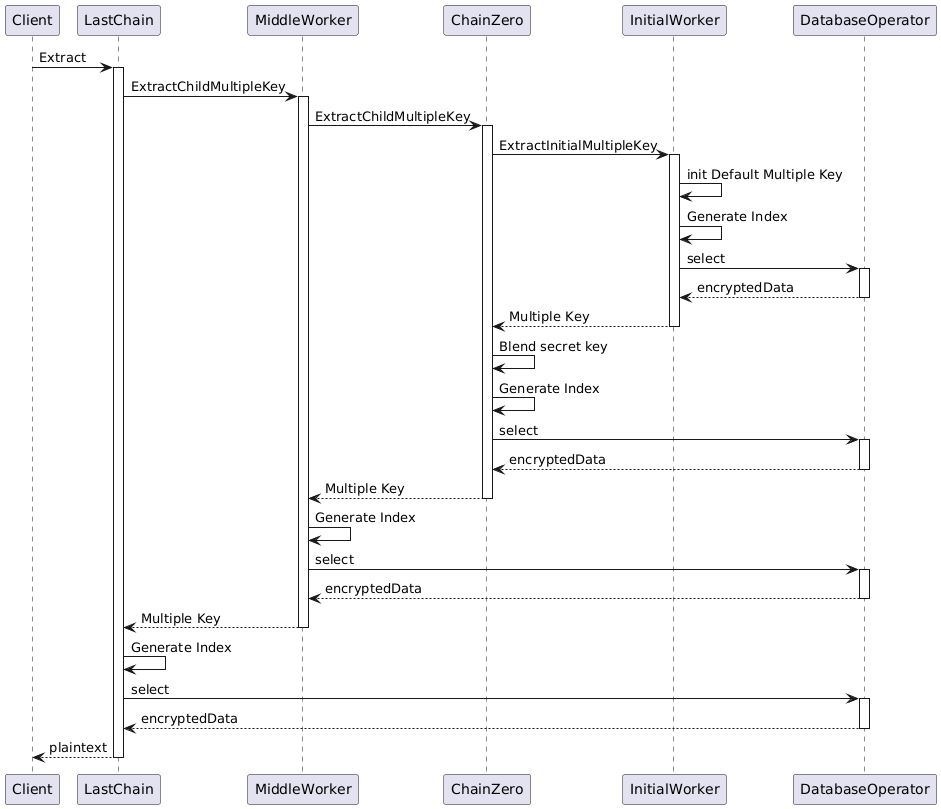

The diagram above was rendered by PlantUML. Its source (embedded in the PNG):
@startuml
Client -> LastChain : Extract
activate LastChain
LastChain -> MiddleWorker : ExtractChildMultipleKey
activate MiddleWorker
MiddleWorker -> ChainZero : ExtractChildMultipleKey
activate ChainZero
ChainZero -> InitialWorker : ExtractInitialMultipleKey
activate InitialWorker
InitialWorker -> InitialWorker : init Default Multiple Key
InitialWorker -> InitialWorker : Generate Index
InitialWorker -> DatabaseOperator : select
activate DatabaseOperator
return encryptedData
return Multiple Key
ChainZero -> ChainZero : Blend secret key
ChainZero -> ChainZero : Generate Index
ChainZero -> DatabaseOperator : select
activate DatabaseOperator
return encryptedData
return Multiple Key
MiddleWorker -> MiddleWorker : Generate Index
MiddleWorker -> DatabaseOperator : select
activate DatabaseOperator
return encryptedData
return Multiple Key
LastChain -> LastChain : Generate Index
LastChain -> DatabaseOperator : select
activate DatabaseOperator
return encryptedData
return plaintext
@enduml